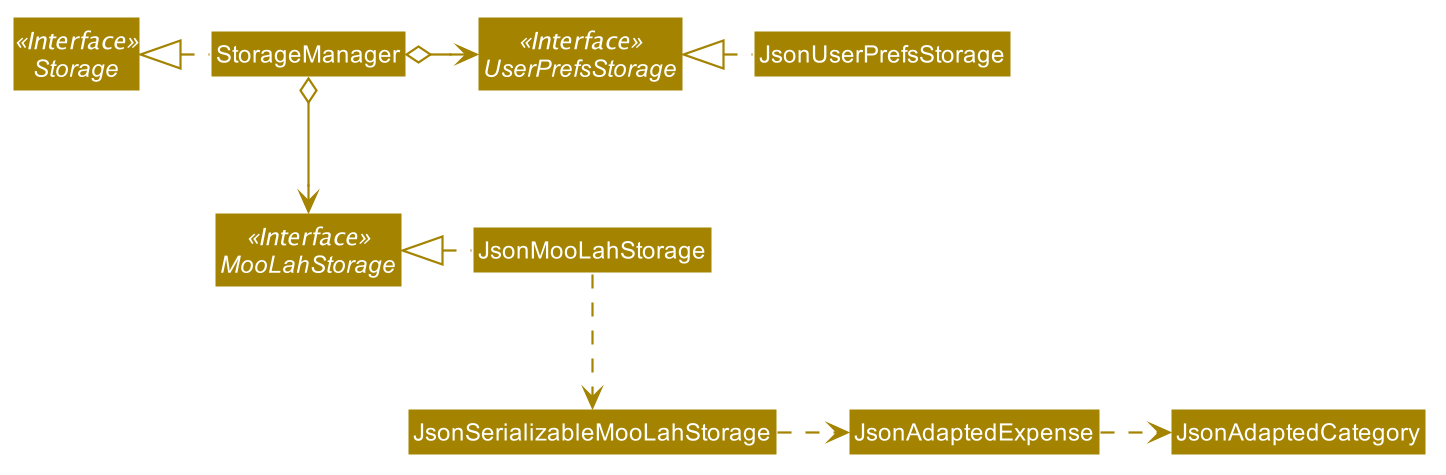

The diagram above was rendered by PlantUML. Its source (embedded in the PNG):
@startuml








skinparam BackgroundColor #FFFFFFF

skinparam Shadowing false

skinparam Class {
    FontColor #FFFFFF
    BorderThickness 1
    BorderColor #FFFFFF
    StereotypeFontColor #FFFFFF
    FontName Arial
}

skinparam Actor {
    BorderColor #000000
    Color #000000
    FontName Arial
}

skinparam Sequence {
    MessageAlign center
    BoxFontSize 15
    BoxPadding 0
    BoxFontColor #FFFFFF
    FontName Arial
}

skinparam Participant {
    FontColor #FFFFFFF
    Padding 20
}

skinparam MinClassWidth 50
skinparam ParticipantPadding 10
skinparam Shadowing false
skinparam DefaultTextAlignment center
skinparam packageStyle Rectangle

hide footbox
hide members
hide circle
skinparam arrowThickness 1.1
skinparam arrowColor #A38300
skinparam classBackgroundColor #A38300

Interface Storage <<Interface>>
Interface UserPrefsStorage <<Interface>>
Interface MooLahStorage <<Interface>>

Class StorageManager
Class JsonUserPrefsStorage
Class JsonMooLahStorage

StorageManager .left.|> Storage
StorageManager o-right-> UserPrefsStorage
StorageManager o--> MooLahStorage

JsonUserPrefsStorage .left.|> UserPrefsStorage
JsonMooLahStorage .left.|> MooLahStorage
JsonMooLahStorage .down.> JsonSerializableMooLahStorage
JsonSerializableMooLahStorage .right.> JsonAdaptedExpense
JsonAdaptedExpense .right.> JsonAdaptedCategory
@enduml